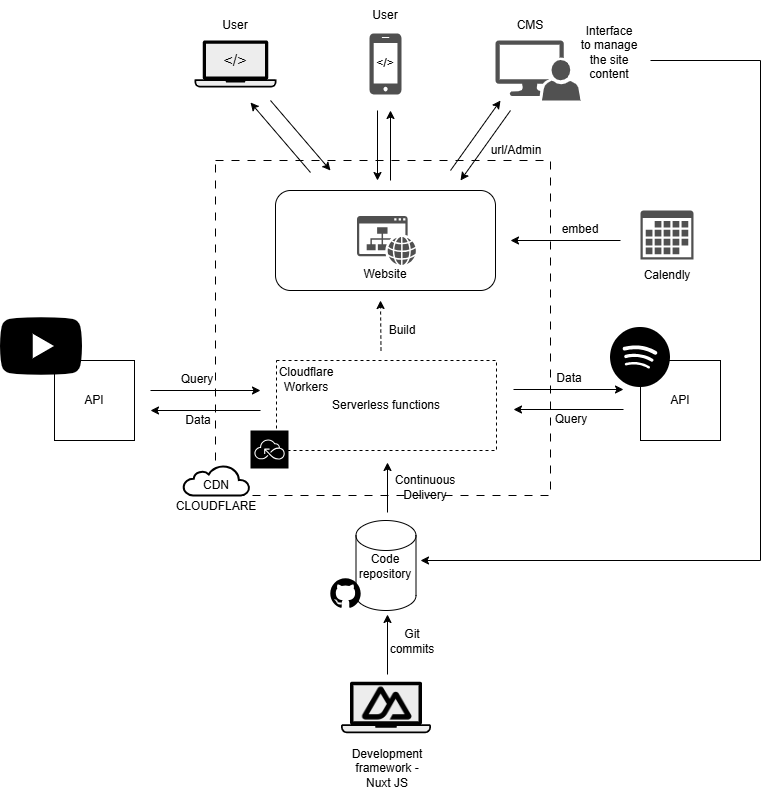

The diagram above was exported from draw.io. Its source (the exported page's mxGraphModel, read from the mxfile embedded in the PNG):
<mxGraphModel dx="2026" dy="1123" grid="1" gridSize="10" guides="1" tooltips="1" connect="1" arrows="1" fold="1" page="1" pageScale="1" pageWidth="850" pageHeight="1100" math="0" shadow="0">
  <root>
    <mxCell id="0" />
    <mxCell id="1" parent="0" />
    <mxCell id="EiiFIg7ee-y-_ehulzHQ-69" value="" style="whiteSpace=wrap;html=1;aspect=fixed;dashed=1;dashPattern=8 8;" vertex="1" parent="1">
      <mxGeometry x="255" y="240" width="335" height="335" as="geometry" />
    </mxCell>
    <mxCell id="EiiFIg7ee-y-_ehulzHQ-1" value="" style="shape=mxgraph.networks2.icon;aspect=fixed;fillColor=#EDEDED;strokeColor=#000000;gradientColor=#5B6163;network2IconShadow=1;network2bgFillColor=none;labelPosition=center;verticalLabelPosition=bottom;align=center;verticalAlign=top;network2Icon=mxgraph.networks2.laptop;network2IconW=1;network2IconH=0.5734;" vertex="1" parent="1">
      <mxGeometry x="380.5" y="761.19" width="90" height="51.61" as="geometry" />
    </mxCell>
    <mxCell id="EiiFIg7ee-y-_ehulzHQ-3" value="" style="shape=cylinder3;whiteSpace=wrap;html=1;boundedLbl=1;backgroundOutline=1;size=15;" vertex="1" parent="1">
      <mxGeometry x="395.5" y="600" width="60" height="90" as="geometry" />
    </mxCell>
    <mxCell id="EiiFIg7ee-y-_ehulzHQ-4" value="" style="shape=image;html=1;verticalAlign=top;verticalLabelPosition=bottom;labelBackgroundColor=#ffffff;imageAspect=0;aspect=fixed;image=https://icons.diagrams.net/icon-cache1/Picons_Social-2097/github_rounded-685.svg" vertex="1" parent="1">
      <mxGeometry x="368" y="655" width="35" height="35" as="geometry" />
    </mxCell>
    <mxCell id="EiiFIg7ee-y-_ehulzHQ-10" value="API" style="whiteSpace=wrap;html=1;aspect=fixed;" vertex="1" parent="1">
      <mxGeometry x="94" y="440" width="80" height="80" as="geometry" />
    </mxCell>
    <mxCell id="EiiFIg7ee-y-_ehulzHQ-11" value="" style="shape=image;html=1;verticalAlign=top;verticalLabelPosition=bottom;labelBackgroundColor=#ffffff;imageAspect=0;aspect=fixed;image=https://icons.diagrams.net/icon-cache1/Social_Media_Solid-2188/BW_Youtube_glyph_svg-662.svg" vertex="1" parent="1">
      <mxGeometry x="40" y="385" width="82" height="82" as="geometry" />
    </mxCell>
    <mxCell id="EiiFIg7ee-y-_ehulzHQ-12" value="API" style="whiteSpace=wrap;html=1;aspect=fixed;" vertex="1" parent="1">
      <mxGeometry x="680" y="440" width="80" height="80" as="geometry" />
    </mxCell>
    <mxCell id="EiiFIg7ee-y-_ehulzHQ-15" value="Serverless functions" style="rounded=0;whiteSpace=wrap;html=1;dashed=1;" vertex="1" parent="1">
      <mxGeometry x="316" y="440" width="220" height="90" as="geometry" />
    </mxCell>
    <mxCell id="EiiFIg7ee-y-_ehulzHQ-14" value="" style="shape=image;html=1;verticalAlign=top;verticalLabelPosition=bottom;labelBackgroundColor=#ffffff;imageAspect=0;aspect=fixed;image=https://icons.diagrams.net/icon-cache1/Miu_Black_Social-2261/Spotify-1143.svg" vertex="1" parent="1">
      <mxGeometry x="650" y="407" width="60" height="60" as="geometry" />
    </mxCell>
    <mxCell id="EiiFIg7ee-y-_ehulzHQ-9" value="" style="sketch=0;points=[[0,0,0],[0.25,0,0],[0.5,0,0],[0.75,0,0],[1,0,0],[0,1,0],[0.25,1,0],[0.5,1,0],[0.75,1,0],[1,1,0],[0,0.25,0],[0,0.5,0],[0,0.75,0],[1,0.25,0],[1,0.5,0],[1,0.75,0]];outlineConnect=0;fontColor=#232F3E;fillColor=#000000;strokeColor=#ffffff;dashed=0;verticalLabelPosition=bottom;verticalAlign=top;align=center;html=1;fontSize=12;fontStyle=0;aspect=fixed;shape=mxgraph.aws4.resourceIcon;resIcon=mxgraph.aws4.serverless;" vertex="1" parent="1">
      <mxGeometry x="290" y="510" width="38" height="38" as="geometry" />
    </mxCell>
    <mxCell id="EiiFIg7ee-y-_ehulzHQ-17" value="" style="rounded=1;whiteSpace=wrap;html=1;" vertex="1" parent="1">
      <mxGeometry x="315" y="270" width="220" height="100" as="geometry" />
    </mxCell>
    <mxCell id="EiiFIg7ee-y-_ehulzHQ-22" value="" style="html=1;verticalLabelPosition=bottom;align=center;labelBackgroundColor=#ffffff;verticalAlign=top;strokeWidth=2;strokeColor=#000000;shadow=0;dashed=0;shape=mxgraph.ios7.icons.cloud;" vertex="1" parent="1">
      <mxGeometry x="223" y="545" width="66" height="30" as="geometry" />
    </mxCell>
    <mxCell id="EiiFIg7ee-y-_ehulzHQ-23" value="CLOUDFLARE" style="text;html=1;whiteSpace=wrap;strokeColor=none;fillColor=none;align=center;verticalAlign=middle;rounded=0;" vertex="1" parent="1">
      <mxGeometry x="226" y="571" width="60" height="30" as="geometry" />
    </mxCell>
    <mxCell id="EiiFIg7ee-y-_ehulzHQ-24" value="" style="sketch=0;pointerEvents=1;shadow=0;dashed=0;html=1;strokeColor=none;fillColor=#505050;labelPosition=center;verticalLabelPosition=bottom;verticalAlign=top;outlineConnect=0;align=center;shape=mxgraph.office.concepts.calendar;" vertex="1" parent="1">
      <mxGeometry x="680" y="290" width="53" height="49" as="geometry" />
    </mxCell>
    <mxCell id="EiiFIg7ee-y-_ehulzHQ-25" value="Calendly" style="text;html=1;whiteSpace=wrap;strokeColor=none;fillColor=none;align=center;verticalAlign=middle;rounded=0;" vertex="1" parent="1">
      <mxGeometry x="676.5" y="340" width="60" height="30" as="geometry" />
    </mxCell>
    <mxCell id="EiiFIg7ee-y-_ehulzHQ-26" value="" style="sketch=0;pointerEvents=1;shadow=0;dashed=0;html=1;strokeColor=none;fillColor=#505050;labelPosition=center;verticalLabelPosition=bottom;verticalAlign=top;outlineConnect=0;align=center;shape=mxgraph.office.concepts.website;" vertex="1" parent="1">
      <mxGeometry x="396.5" y="295.5" width="59" height="49" as="geometry" />
    </mxCell>
    <mxCell id="EiiFIg7ee-y-_ehulzHQ-27" value="Website" style="text;html=1;whiteSpace=wrap;strokeColor=none;fillColor=none;align=center;verticalAlign=middle;rounded=0;" vertex="1" parent="1">
      <mxGeometry x="395" y="339" width="60" height="30" as="geometry" />
    </mxCell>
    <mxCell id="EiiFIg7ee-y-_ehulzHQ-28" value="CDN" style="text;html=1;whiteSpace=wrap;strokeColor=none;fillColor=none;align=center;verticalAlign=middle;rounded=0;" vertex="1" parent="1">
      <mxGeometry x="226" y="549.5" width="60" height="30" as="geometry" />
    </mxCell>
    <mxCell id="EiiFIg7ee-y-_ehulzHQ-29" value="" style="shape=mxgraph.networks2.icon;aspect=fixed;fillColor=#EDEDED;strokeColor=#000000;gradientColor=#5B6163;network2IconShadow=1;network2bgFillColor=none;labelPosition=center;verticalLabelPosition=bottom;align=center;verticalAlign=top;network2Icon=mxgraph.networks2.laptop;network2IconW=1;network2IconH=0.5734;" vertex="1" parent="1">
      <mxGeometry x="234" y="120" width="82" height="47.02" as="geometry" />
    </mxCell>
    <mxCell id="EiiFIg7ee-y-_ehulzHQ-31" value="" style="sketch=0;pointerEvents=1;shadow=0;dashed=0;html=1;strokeColor=none;fillColor=#505050;labelPosition=center;verticalLabelPosition=bottom;verticalAlign=top;outlineConnect=0;align=center;shape=mxgraph.office.devices.cell_phone_iphone_proportional;" vertex="1" parent="1">
      <mxGeometry x="409" y="113.00999999999999" width="32" height="60.99" as="geometry" />
    </mxCell>
    <mxCell id="EiiFIg7ee-y-_ehulzHQ-32" value="" style="sketch=0;pointerEvents=1;shadow=0;dashed=0;html=1;strokeColor=none;labelPosition=center;verticalLabelPosition=bottom;verticalAlign=top;align=center;fillColor=#515151;shape=mxgraph.mscae.system_center.admin_console" vertex="1" parent="1">
      <mxGeometry x="535" y="120" width="85" height="60" as="geometry" />
    </mxCell>
    <mxCell id="EiiFIg7ee-y-_ehulzHQ-33" value="" style="endArrow=classic;html=1;rounded=0;" edge="1" parent="1">
      <mxGeometry width="50" height="50" relative="1" as="geometry">
        <mxPoint x="490" y="250" as="sourcePoint" />
        <mxPoint x="540" y="180" as="targetPoint" />
      </mxGeometry>
    </mxCell>
    <mxCell id="EiiFIg7ee-y-_ehulzHQ-34" value="" style="endArrow=classic;html=1;rounded=0;" edge="1" parent="1">
      <mxGeometry width="50" height="50" relative="1" as="geometry">
        <mxPoint x="430" y="260" as="sourcePoint" />
        <mxPoint x="430" y="190" as="targetPoint" />
      </mxGeometry>
    </mxCell>
    <mxCell id="EiiFIg7ee-y-_ehulzHQ-35" value="" style="endArrow=classic;html=1;rounded=0;" edge="1" parent="1">
      <mxGeometry width="50" height="50" relative="1" as="geometry">
        <mxPoint x="350" y="252" as="sourcePoint" />
        <mxPoint x="290" y="182" as="targetPoint" />
      </mxGeometry>
    </mxCell>
    <mxCell id="EiiFIg7ee-y-_ehulzHQ-37" value="" style="endArrow=classic;html=1;rounded=0;" edge="1" parent="1">
      <mxGeometry width="50" height="50" relative="1" as="geometry">
        <mxPoint x="310" y="180" as="sourcePoint" />
        <mxPoint x="370" y="250" as="targetPoint" />
      </mxGeometry>
    </mxCell>
    <mxCell id="EiiFIg7ee-y-_ehulzHQ-38" value="" style="endArrow=classic;html=1;rounded=0;" edge="1" parent="1">
      <mxGeometry width="50" height="50" relative="1" as="geometry">
        <mxPoint x="417" y="190" as="sourcePoint" />
        <mxPoint x="417" y="260" as="targetPoint" />
      </mxGeometry>
    </mxCell>
    <mxCell id="EiiFIg7ee-y-_ehulzHQ-39" value="" style="endArrow=classic;html=1;rounded=0;" edge="1" parent="1">
      <mxGeometry width="50" height="50" relative="1" as="geometry">
        <mxPoint x="550" y="190" as="sourcePoint" />
        <mxPoint x="500" y="260" as="targetPoint" />
      </mxGeometry>
    </mxCell>
    <mxCell id="EiiFIg7ee-y-_ehulzHQ-40" value="url/Admin" style="text;html=1;whiteSpace=wrap;strokeColor=none;fillColor=none;align=center;verticalAlign=middle;rounded=0;" vertex="1" parent="1">
      <mxGeometry x="526" y="215" width="60" height="30" as="geometry" />
    </mxCell>
    <mxCell id="EiiFIg7ee-y-_ehulzHQ-41" value="Code repository" style="text;html=1;whiteSpace=wrap;strokeColor=none;fillColor=none;align=center;verticalAlign=middle;rounded=0;" vertex="1" parent="1">
      <mxGeometry x="395" y="631" width="60" height="30" as="geometry" />
    </mxCell>
    <mxCell id="EiiFIg7ee-y-_ehulzHQ-43" value="" style="endArrow=classic;html=1;rounded=0;" edge="1" parent="1">
      <mxGeometry width="50" height="50" relative="1" as="geometry">
        <mxPoint x="660" y="320" as="sourcePoint" />
        <mxPoint x="550" y="320" as="targetPoint" />
      </mxGeometry>
    </mxCell>
    <mxCell id="EiiFIg7ee-y-_ehulzHQ-44" value="embed" style="text;html=1;whiteSpace=wrap;strokeColor=none;fillColor=none;align=center;verticalAlign=middle;rounded=0;" vertex="1" parent="1">
      <mxGeometry x="590" y="294" width="60" height="30" as="geometry" />
    </mxCell>
    <mxCell id="EiiFIg7ee-y-_ehulzHQ-45" value="&lt;font style=&quot;font-size: 16px;&quot;&gt;&amp;lt;/&amp;gt;&lt;/font&gt;" style="text;html=1;whiteSpace=wrap;strokeColor=none;fillColor=none;align=center;verticalAlign=middle;rounded=0;" vertex="1" parent="1">
      <mxGeometry x="245" y="124.50999999999999" width="60" height="30" as="geometry" />
    </mxCell>
    <mxCell id="EiiFIg7ee-y-_ehulzHQ-46" value="User" style="text;html=1;whiteSpace=wrap;strokeColor=none;fillColor=none;align=center;verticalAlign=middle;rounded=0;" vertex="1" parent="1">
      <mxGeometry x="245" y="90" width="60" height="30" as="geometry" />
    </mxCell>
    <mxCell id="EiiFIg7ee-y-_ehulzHQ-47" value="&amp;lt;/&amp;gt;" style="text;html=1;whiteSpace=wrap;strokeColor=none;fillColor=none;align=center;verticalAlign=middle;rounded=0;" vertex="1" parent="1">
      <mxGeometry x="395" y="127.50999999999999" width="60" height="30" as="geometry" />
    </mxCell>
    <mxCell id="EiiFIg7ee-y-_ehulzHQ-48" value="User" style="text;html=1;whiteSpace=wrap;strokeColor=none;fillColor=none;align=center;verticalAlign=middle;rounded=0;" vertex="1" parent="1">
      <mxGeometry x="395" y="80" width="60" height="30" as="geometry" />
    </mxCell>
    <mxCell id="EiiFIg7ee-y-_ehulzHQ-49" value="CMS" style="text;html=1;whiteSpace=wrap;strokeColor=none;fillColor=none;align=center;verticalAlign=middle;rounded=0;" vertex="1" parent="1">
      <mxGeometry x="540" y="90" width="60" height="30" as="geometry" />
    </mxCell>
    <mxCell id="EiiFIg7ee-y-_ehulzHQ-50" value="" style="endArrow=classic;html=1;rounded=0;" edge="1" parent="1">
      <mxGeometry width="50" height="50" relative="1" as="geometry">
        <mxPoint x="190" y="470" as="sourcePoint" />
        <mxPoint x="300" y="470" as="targetPoint" />
      </mxGeometry>
    </mxCell>
    <mxCell id="EiiFIg7ee-y-_ehulzHQ-51" value="Query" style="text;html=1;whiteSpace=wrap;strokeColor=none;fillColor=none;align=center;verticalAlign=middle;rounded=0;" vertex="1" parent="1">
      <mxGeometry x="207" y="444" width="60" height="30" as="geometry" />
    </mxCell>
    <mxCell id="EiiFIg7ee-y-_ehulzHQ-52" value="" style="endArrow=classic;html=1;rounded=0;" edge="1" parent="1">
      <mxGeometry width="50" height="50" relative="1" as="geometry">
        <mxPoint x="300" y="490" as="sourcePoint" />
        <mxPoint x="190" y="490" as="targetPoint" />
      </mxGeometry>
    </mxCell>
    <mxCell id="EiiFIg7ee-y-_ehulzHQ-53" value="Data" style="text;html=1;whiteSpace=wrap;strokeColor=none;fillColor=none;align=center;verticalAlign=middle;rounded=0;" vertex="1" parent="1">
      <mxGeometry x="208" y="485" width="60" height="30" as="geometry" />
    </mxCell>
    <mxCell id="EiiFIg7ee-y-_ehulzHQ-54" value="" style="endArrow=classic;html=1;rounded=0;" edge="1" parent="1">
      <mxGeometry width="50" height="50" relative="1" as="geometry">
        <mxPoint x="553" y="469" as="sourcePoint" />
        <mxPoint x="663" y="469" as="targetPoint" />
      </mxGeometry>
    </mxCell>
    <mxCell id="EiiFIg7ee-y-_ehulzHQ-55" value="Data" style="text;html=1;whiteSpace=wrap;strokeColor=none;fillColor=none;align=center;verticalAlign=middle;rounded=0;" vertex="1" parent="1">
      <mxGeometry x="579" y="443" width="60" height="30" as="geometry" />
    </mxCell>
    <mxCell id="EiiFIg7ee-y-_ehulzHQ-56" value="" style="endArrow=classic;html=1;rounded=0;" edge="1" parent="1">
      <mxGeometry width="50" height="50" relative="1" as="geometry">
        <mxPoint x="663" y="489" as="sourcePoint" />
        <mxPoint x="553" y="489" as="targetPoint" />
      </mxGeometry>
    </mxCell>
    <mxCell id="EiiFIg7ee-y-_ehulzHQ-57" value="Query" style="text;html=1;whiteSpace=wrap;strokeColor=none;fillColor=none;align=center;verticalAlign=middle;rounded=0;" vertex="1" parent="1">
      <mxGeometry x="581" y="484" width="60" height="30" as="geometry" />
    </mxCell>
    <mxCell id="EiiFIg7ee-y-_ehulzHQ-58" value="" style="endArrow=classic;html=1;rounded=0;dashed=1;" edge="1" parent="1">
      <mxGeometry width="50" height="50" relative="1" as="geometry">
        <mxPoint x="420.5" y="430" as="sourcePoint" />
        <mxPoint x="420" y="380" as="targetPoint" />
      </mxGeometry>
    </mxCell>
    <mxCell id="EiiFIg7ee-y-_ehulzHQ-59" value="Build" style="text;html=1;whiteSpace=wrap;strokeColor=none;fillColor=none;align=center;verticalAlign=middle;rounded=0;" vertex="1" parent="1">
      <mxGeometry x="412" y="395" width="60" height="30" as="geometry" />
    </mxCell>
    <mxCell id="EiiFIg7ee-y-_ehulzHQ-60" value="" style="endArrow=classic;html=1;rounded=0;" edge="1" parent="1">
      <mxGeometry width="50" height="50" relative="1" as="geometry">
        <mxPoint x="427" y="592" as="sourcePoint" />
        <mxPoint x="427" y="542" as="targetPoint" />
      </mxGeometry>
    </mxCell>
    <mxCell id="EiiFIg7ee-y-_ehulzHQ-61" value="Continuous Delivery" style="text;html=1;whiteSpace=wrap;strokeColor=none;fillColor=none;align=center;verticalAlign=middle;rounded=0;" vertex="1" parent="1">
      <mxGeometry x="435" y="552" width="60" height="30" as="geometry" />
    </mxCell>
    <mxCell id="EiiFIg7ee-y-_ehulzHQ-62" value="" style="endArrow=classic;html=1;rounded=0;" edge="1" parent="1">
      <mxGeometry width="50" height="50" relative="1" as="geometry">
        <mxPoint x="427" y="754" as="sourcePoint" />
        <mxPoint x="427" y="694" as="targetPoint" />
      </mxGeometry>
    </mxCell>
    <mxCell id="EiiFIg7ee-y-_ehulzHQ-63" value="Git commits" style="text;html=1;whiteSpace=wrap;strokeColor=none;fillColor=none;align=center;verticalAlign=middle;rounded=0;" vertex="1" parent="1">
      <mxGeometry x="422" y="706" width="60" height="30" as="geometry" />
    </mxCell>
    <mxCell id="EiiFIg7ee-y-_ehulzHQ-64" value="Development framework - Nuxt JS" style="text;html=1;whiteSpace=wrap;strokeColor=none;fillColor=none;align=center;verticalAlign=middle;rounded=0;" vertex="1" parent="1">
      <mxGeometry x="396.5" y="833" width="60" height="30" as="geometry" />
    </mxCell>
    <mxCell id="EiiFIg7ee-y-_ehulzHQ-66" value="" style="shape=image;verticalLabelPosition=bottom;labelBackgroundColor=default;verticalAlign=top;aspect=fixed;imageAspect=0;image=data:image/png,(base64 omitted: 9588 chars);" vertex="1" parent="1">
      <mxGeometry x="397" y="753.3" width="59.5" height="59.5" as="geometry" />
    </mxCell>
    <mxCell id="EiiFIg7ee-y-_ehulzHQ-67" value="Cloudflare Workers" style="text;html=1;whiteSpace=wrap;strokeColor=none;fillColor=none;align=center;verticalAlign=middle;rounded=0;" vertex="1" parent="1">
      <mxGeometry x="316" y="444" width="60" height="30" as="geometry" />
    </mxCell>
    <mxCell id="EiiFIg7ee-y-_ehulzHQ-68" value="Interface to manage the site content" style="text;html=1;whiteSpace=wrap;strokeColor=none;fillColor=none;align=center;verticalAlign=middle;rounded=0;" vertex="1" parent="1">
      <mxGeometry x="619" y="117" width="60" height="30" as="geometry" />
    </mxCell>
    <mxCell id="EiiFIg7ee-y-_ehulzHQ-70" value="" style="endArrow=classic;html=1;rounded=0;" edge="1" parent="1">
      <mxGeometry width="50" height="50" relative="1" as="geometry">
        <mxPoint x="690" y="140" as="sourcePoint" />
        <mxPoint x="460" y="640" as="targetPoint" />
        <Array as="points">
          <mxPoint x="800" y="140" />
          <mxPoint x="800" y="640" />
        </Array>
      </mxGeometry>
    </mxCell>
  </root>
</mxGraphModel>